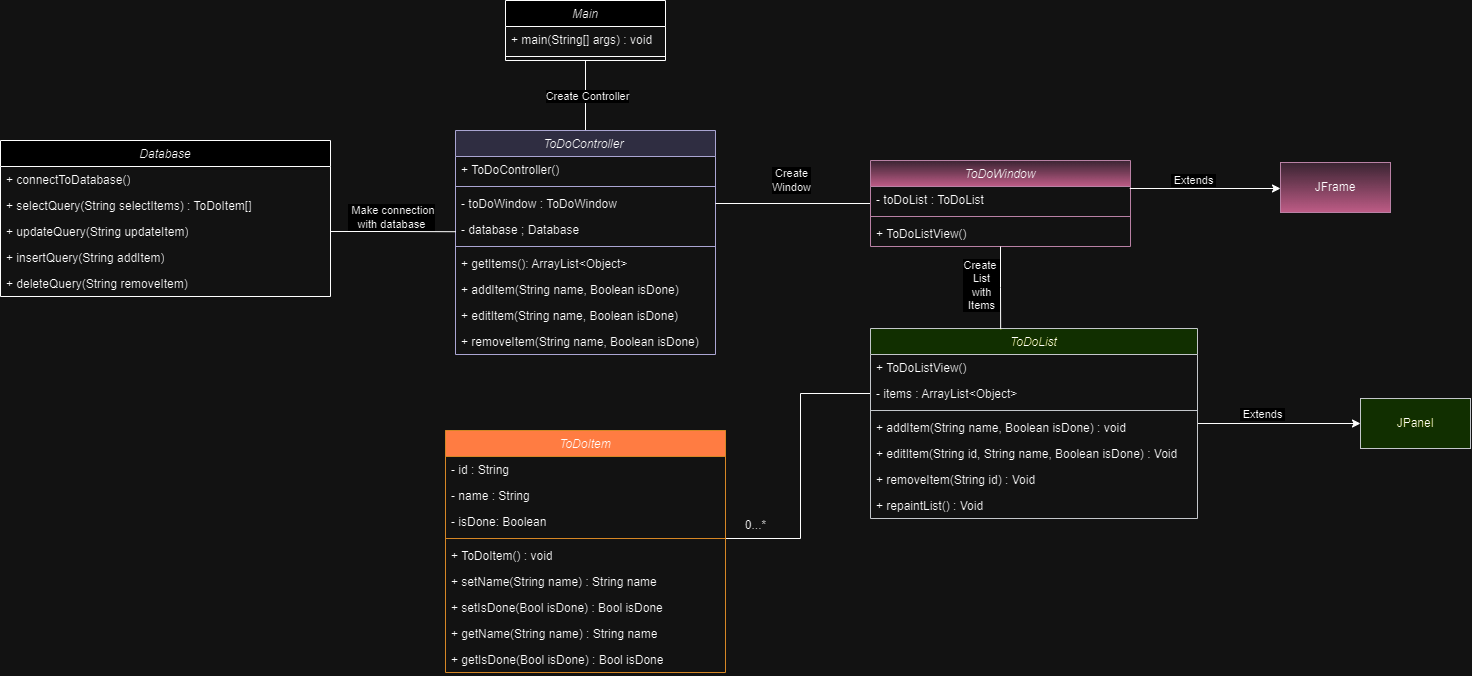

The diagram above was exported from draw.io. Its source (the exported page's mxGraphModel, read from the mxfile embedded in the PNG):
<mxGraphModel dx="3452" dy="1435" grid="1" gridSize="10" guides="1" tooltips="1" connect="1" arrows="1" fold="1" page="1" pageScale="1" pageWidth="827" pageHeight="1169" math="0" shadow="0">
  <root>
    <mxCell id="WIyWlLk6GJQsqaUBKTNV-0" />
    <mxCell id="WIyWlLk6GJQsqaUBKTNV-1" parent="WIyWlLk6GJQsqaUBKTNV-0" />
    <mxCell id="5fqE5YbZ75JVKp_CWdm1-34" style="edgeStyle=orthogonalEdgeStyle;rounded=0;orthogonalLoop=1;jettySize=auto;html=1;entryX=0.5;entryY=0;entryDx=0;entryDy=0;endArrow=none;endFill=0;" parent="WIyWlLk6GJQsqaUBKTNV-1" source="5fqE5YbZ75JVKp_CWdm1-0" target="5fqE5YbZ75JVKp_CWdm1-6" edge="1">
      <mxGeometry relative="1" as="geometry" />
    </mxCell>
    <mxCell id="YKbZHUZuPkttWX-9JCF9-5" value="Create Controller" style="edgeLabel;html=1;align=center;verticalAlign=middle;resizable=0;points=[];" parent="5fqE5YbZ75JVKp_CWdm1-34" vertex="1" connectable="0">
      <mxGeometry x="0.0224" y="1" relative="1" as="geometry">
        <mxPoint as="offset" />
      </mxGeometry>
    </mxCell>
    <mxCell id="5fqE5YbZ75JVKp_CWdm1-0" value="&lt;span style=&quot;font-weight: normal;&quot;&gt;&lt;i&gt;Main&lt;/i&gt;&lt;/span&gt;" style="swimlane;fontStyle=1;align=center;verticalAlign=top;childLayout=stackLayout;horizontal=1;startSize=26;horizontalStack=0;resizeParent=1;resizeParentMax=0;resizeLast=0;collapsible=1;marginBottom=0;whiteSpace=wrap;html=1;" parent="WIyWlLk6GJQsqaUBKTNV-1" vertex="1">
      <mxGeometry x="-195" y="130" width="160" height="60" as="geometry" />
    </mxCell>
    <mxCell id="5fqE5YbZ75JVKp_CWdm1-5" value="+ main(String[] args) : void" style="text;strokeColor=none;fillColor=none;align=left;verticalAlign=top;spacingLeft=4;spacingRight=4;overflow=hidden;rotatable=0;points=[[0,0.5],[1,0.5]];portConstraint=eastwest;whiteSpace=wrap;html=1;" parent="5fqE5YbZ75JVKp_CWdm1-0" vertex="1">
      <mxGeometry y="26" width="160" height="26" as="geometry" />
    </mxCell>
    <mxCell id="ok7mwBRD0pdlW0gtu_qI-12" value="" style="line;strokeWidth=1;fillColor=none;align=left;verticalAlign=middle;spacingTop=-1;spacingLeft=3;spacingRight=3;rotatable=0;labelPosition=right;points=[];portConstraint=eastwest;strokeColor=inherit;" parent="5fqE5YbZ75JVKp_CWdm1-0" vertex="1">
      <mxGeometry y="52" width="160" height="8" as="geometry" />
    </mxCell>
    <mxCell id="5fqE5YbZ75JVKp_CWdm1-6" value="&lt;span style=&quot;font-weight: normal;&quot;&gt;&lt;i&gt;ToDoController&amp;nbsp;&lt;/i&gt;&lt;/span&gt;" style="swimlane;fontStyle=1;align=center;verticalAlign=top;childLayout=stackLayout;horizontal=1;startSize=26;horizontalStack=0;resizeParent=1;resizeParentMax=0;resizeLast=0;collapsible=1;marginBottom=0;whiteSpace=wrap;html=1;swimlaneFillColor=none;fillStyle=auto;fillColor=#d0cee2;strokeColor=#56517e;" parent="WIyWlLk6GJQsqaUBKTNV-1" vertex="1">
      <mxGeometry x="-245" y="260" width="260" height="224" as="geometry">
        <mxRectangle x="-80" y="240" width="200" height="30" as="alternateBounds" />
      </mxGeometry>
    </mxCell>
    <mxCell id="VXDTS8KAfgjFbPecjngq-6" value="+ ToDoController()" style="text;strokeColor=none;fillColor=none;align=left;verticalAlign=top;spacingLeft=4;spacingRight=4;overflow=hidden;rotatable=0;points=[[0,0.5],[1,0.5]];portConstraint=eastwest;whiteSpace=wrap;html=1;" vertex="1" parent="5fqE5YbZ75JVKp_CWdm1-6">
      <mxGeometry y="26" width="260" height="26" as="geometry" />
    </mxCell>
    <mxCell id="VXDTS8KAfgjFbPecjngq-7" value="" style="line;strokeWidth=1;fillColor=none;align=left;verticalAlign=middle;spacingTop=-1;spacingLeft=3;spacingRight=3;rotatable=0;labelPosition=right;points=[];portConstraint=eastwest;strokeColor=inherit;" vertex="1" parent="5fqE5YbZ75JVKp_CWdm1-6">
      <mxGeometry y="52" width="260" height="8" as="geometry" />
    </mxCell>
    <mxCell id="YKbZHUZuPkttWX-9JCF9-0" value="- toDoWindow : ToDoWindow" style="text;strokeColor=none;fillColor=none;align=left;verticalAlign=top;spacingLeft=4;spacingRight=4;overflow=hidden;rotatable=0;points=[[0,0.5],[1,0.5]];portConstraint=eastwest;whiteSpace=wrap;html=1;" parent="5fqE5YbZ75JVKp_CWdm1-6" vertex="1">
      <mxGeometry y="60" width="260" height="26" as="geometry" />
    </mxCell>
    <mxCell id="VXDTS8KAfgjFbPecjngq-49" value="- database ; Database" style="text;strokeColor=none;fillColor=none;align=left;verticalAlign=top;spacingLeft=4;spacingRight=4;overflow=hidden;rotatable=0;points=[[0,0.5],[1,0.5]];portConstraint=eastwest;whiteSpace=wrap;html=1;" vertex="1" parent="5fqE5YbZ75JVKp_CWdm1-6">
      <mxGeometry y="86" width="260" height="26" as="geometry" />
    </mxCell>
    <mxCell id="YKbZHUZuPkttWX-9JCF9-3" value="" style="line;strokeWidth=1;fillColor=none;align=left;verticalAlign=middle;spacingTop=-1;spacingLeft=3;spacingRight=3;rotatable=0;labelPosition=right;points=[];portConstraint=eastwest;strokeColor=inherit;" parent="5fqE5YbZ75JVKp_CWdm1-6" vertex="1">
      <mxGeometry y="112" width="260" height="8" as="geometry" />
    </mxCell>
    <mxCell id="VXDTS8KAfgjFbPecjngq-11" value="+ getItems(): ArrayList&amp;lt;Object&amp;gt;" style="text;strokeColor=none;fillColor=none;align=left;verticalAlign=top;spacingLeft=4;spacingRight=4;overflow=hidden;rotatable=0;points=[[0,0.5],[1,0.5]];portConstraint=eastwest;whiteSpace=wrap;html=1;" vertex="1" parent="5fqE5YbZ75JVKp_CWdm1-6">
      <mxGeometry y="120" width="260" height="26" as="geometry" />
    </mxCell>
    <mxCell id="YKbZHUZuPkttWX-9JCF9-2" value="+ addItem(String name, Boolean isDone)" style="text;strokeColor=none;fillColor=none;align=left;verticalAlign=top;spacingLeft=4;spacingRight=4;overflow=hidden;rotatable=0;points=[[0,0.5],[1,0.5]];portConstraint=eastwest;whiteSpace=wrap;html=1;" parent="5fqE5YbZ75JVKp_CWdm1-6" vertex="1">
      <mxGeometry y="146" width="260" height="26" as="geometry" />
    </mxCell>
    <mxCell id="VXDTS8KAfgjFbPecjngq-8" value="+ editItem(String name, Boolean isDone)" style="text;strokeColor=none;fillColor=none;align=left;verticalAlign=top;spacingLeft=4;spacingRight=4;overflow=hidden;rotatable=0;points=[[0,0.5],[1,0.5]];portConstraint=eastwest;whiteSpace=wrap;html=1;" vertex="1" parent="5fqE5YbZ75JVKp_CWdm1-6">
      <mxGeometry y="172" width="260" height="26" as="geometry" />
    </mxCell>
    <mxCell id="VXDTS8KAfgjFbPecjngq-10" value="+ removeItem(String name, Boolean isDone)" style="text;strokeColor=none;fillColor=none;align=left;verticalAlign=top;spacingLeft=4;spacingRight=4;overflow=hidden;rotatable=0;points=[[0,0.5],[1,0.5]];portConstraint=eastwest;whiteSpace=wrap;html=1;" vertex="1" parent="5fqE5YbZ75JVKp_CWdm1-6">
      <mxGeometry y="198" width="260" height="26" as="geometry" />
    </mxCell>
    <mxCell id="VXDTS8KAfgjFbPecjngq-46" style="edgeStyle=orthogonalEdgeStyle;rounded=0;orthogonalLoop=1;jettySize=auto;html=1;endArrow=none;endFill=0;" edge="1" parent="WIyWlLk6GJQsqaUBKTNV-1" source="5fqE5YbZ75JVKp_CWdm1-14" target="VXDTS8KAfgjFbPecjngq-40">
      <mxGeometry relative="1" as="geometry">
        <Array as="points">
          <mxPoint x="100" y="668" />
          <mxPoint x="100" y="523" />
        </Array>
      </mxGeometry>
    </mxCell>
    <mxCell id="5fqE5YbZ75JVKp_CWdm1-14" value="&lt;span style=&quot;font-weight: normal;&quot;&gt;&lt;i&gt;ToDoItem&lt;/i&gt;&lt;/span&gt;" style="swimlane;fontStyle=1;align=center;verticalAlign=top;childLayout=stackLayout;horizontal=1;startSize=26;horizontalStack=0;resizeParent=1;resizeParentMax=0;resizeLast=0;collapsible=1;marginBottom=0;whiteSpace=wrap;html=1;fillColor=#FA3A00;strokeColor=#b46504;" parent="WIyWlLk6GJQsqaUBKTNV-1" vertex="1">
      <mxGeometry x="-255" y="560" width="280" height="242" as="geometry" />
    </mxCell>
    <mxCell id="WXL3QWsiNKZZX-hc_rVJ-0" value="- id : String" style="text;strokeColor=none;fillColor=none;align=left;verticalAlign=top;spacingLeft=4;spacingRight=4;overflow=hidden;rotatable=0;points=[[0,0.5],[1,0.5]];portConstraint=eastwest;whiteSpace=wrap;html=1;" parent="5fqE5YbZ75JVKp_CWdm1-14" vertex="1">
      <mxGeometry y="26" width="280" height="26" as="geometry" />
    </mxCell>
    <mxCell id="VXDTS8KAfgjFbPecjngq-38" value="- name : String" style="text;strokeColor=none;fillColor=none;align=left;verticalAlign=top;spacingLeft=4;spacingRight=4;overflow=hidden;rotatable=0;points=[[0,0.5],[1,0.5]];portConstraint=eastwest;whiteSpace=wrap;html=1;" vertex="1" parent="5fqE5YbZ75JVKp_CWdm1-14">
      <mxGeometry y="52" width="280" height="26" as="geometry" />
    </mxCell>
    <mxCell id="5fqE5YbZ75JVKp_CWdm1-18" value="- isDone: Boolean" style="text;strokeColor=none;fillColor=none;align=left;verticalAlign=top;spacingLeft=4;spacingRight=4;overflow=hidden;rotatable=0;points=[[0,0.5],[1,0.5]];portConstraint=eastwest;whiteSpace=wrap;html=1;" parent="5fqE5YbZ75JVKp_CWdm1-14" vertex="1">
      <mxGeometry y="78" width="280" height="26" as="geometry" />
    </mxCell>
    <mxCell id="ok7mwBRD0pdlW0gtu_qI-7" value="" style="line;strokeWidth=1;fillColor=none;align=left;verticalAlign=middle;spacingTop=-1;spacingLeft=3;spacingRight=3;rotatable=0;labelPosition=right;points=[];portConstraint=eastwest;strokeColor=inherit;" parent="5fqE5YbZ75JVKp_CWdm1-14" vertex="1">
      <mxGeometry y="104" width="280" height="8" as="geometry" />
    </mxCell>
    <mxCell id="ok7mwBRD0pdlW0gtu_qI-6" value="+ ToDoItem() : void" style="text;strokeColor=none;fillColor=none;align=left;verticalAlign=top;spacingLeft=4;spacingRight=4;overflow=hidden;rotatable=0;points=[[0,0.5],[1,0.5]];portConstraint=eastwest;whiteSpace=wrap;html=1;" parent="5fqE5YbZ75JVKp_CWdm1-14" vertex="1">
      <mxGeometry y="112" width="280" height="26" as="geometry" />
    </mxCell>
    <mxCell id="VXDTS8KAfgjFbPecjngq-48" value="+ setName(String name) : String name" style="text;strokeColor=none;fillColor=none;align=left;verticalAlign=top;spacingLeft=4;spacingRight=4;overflow=hidden;rotatable=0;points=[[0,0.5],[1,0.5]];portConstraint=eastwest;whiteSpace=wrap;html=1;" vertex="1" parent="5fqE5YbZ75JVKp_CWdm1-14">
      <mxGeometry y="138" width="280" height="26" as="geometry" />
    </mxCell>
    <mxCell id="ok7mwBRD0pdlW0gtu_qI-10" value="+ setIsDone(Bool isDone) : Bool isDone" style="text;strokeColor=none;fillColor=none;align=left;verticalAlign=top;spacingLeft=4;spacingRight=4;overflow=hidden;rotatable=0;points=[[0,0.5],[1,0.5]];portConstraint=eastwest;whiteSpace=wrap;html=1;" parent="5fqE5YbZ75JVKp_CWdm1-14" vertex="1">
      <mxGeometry y="164" width="280" height="26" as="geometry" />
    </mxCell>
    <mxCell id="ok7mwBRD0pdlW0gtu_qI-9" value="+ getName(String name) : String name" style="text;strokeColor=none;fillColor=none;align=left;verticalAlign=top;spacingLeft=4;spacingRight=4;overflow=hidden;rotatable=0;points=[[0,0.5],[1,0.5]];portConstraint=eastwest;whiteSpace=wrap;html=1;" parent="5fqE5YbZ75JVKp_CWdm1-14" vertex="1">
      <mxGeometry y="190" width="280" height="26" as="geometry" />
    </mxCell>
    <mxCell id="ok7mwBRD0pdlW0gtu_qI-8" value="+ getIsDone(Bool isDone) : Bool isDone" style="text;strokeColor=none;fillColor=none;align=left;verticalAlign=top;spacingLeft=4;spacingRight=4;overflow=hidden;rotatable=0;points=[[0,0.5],[1,0.5]];portConstraint=eastwest;whiteSpace=wrap;html=1;" parent="5fqE5YbZ75JVKp_CWdm1-14" vertex="1">
      <mxGeometry y="216" width="280" height="26" as="geometry" />
    </mxCell>
    <mxCell id="MZkFQkuztekx0cr0IuyE-0" value="&lt;span style=&quot;font-weight: normal;&quot;&gt;&lt;i&gt;Database&lt;/i&gt;&lt;/span&gt;" style="swimlane;fontStyle=1;align=center;verticalAlign=top;childLayout=stackLayout;horizontal=1;startSize=26;horizontalStack=0;resizeParent=1;resizeParentMax=0;resizeLast=0;collapsible=1;marginBottom=0;whiteSpace=wrap;html=1;" parent="WIyWlLk6GJQsqaUBKTNV-1" vertex="1">
      <mxGeometry x="-700" y="270" width="330" height="156" as="geometry">
        <mxRectangle x="-80" y="240" width="200" height="30" as="alternateBounds" />
      </mxGeometry>
    </mxCell>
    <mxCell id="MZkFQkuztekx0cr0IuyE-11" value="+ connectToDatabase()" style="text;strokeColor=none;fillColor=none;align=left;verticalAlign=top;spacingLeft=4;spacingRight=4;overflow=hidden;rotatable=0;points=[[0,0.5],[1,0.5]];portConstraint=eastwest;whiteSpace=wrap;html=1;" parent="MZkFQkuztekx0cr0IuyE-0" vertex="1">
      <mxGeometry y="26" width="330" height="26" as="geometry" />
    </mxCell>
    <mxCell id="MZkFQkuztekx0cr0IuyE-14" value="+ selectQuery(String selectItems) : ToDoItem[]" style="text;strokeColor=none;fillColor=none;align=left;verticalAlign=top;spacingLeft=4;spacingRight=4;overflow=hidden;rotatable=0;points=[[0,0.5],[1,0.5]];portConstraint=eastwest;whiteSpace=wrap;html=1;" parent="MZkFQkuztekx0cr0IuyE-0" vertex="1">
      <mxGeometry y="52" width="330" height="26" as="geometry" />
    </mxCell>
    <mxCell id="MZkFQkuztekx0cr0IuyE-16" value="+ updateQuery(String updateItem)" style="text;strokeColor=none;fillColor=none;align=left;verticalAlign=top;spacingLeft=4;spacingRight=4;overflow=hidden;rotatable=0;points=[[0,0.5],[1,0.5]];portConstraint=eastwest;whiteSpace=wrap;html=1;" parent="MZkFQkuztekx0cr0IuyE-0" vertex="1">
      <mxGeometry y="78" width="330" height="26" as="geometry" />
    </mxCell>
    <mxCell id="MZkFQkuztekx0cr0IuyE-13" value="+ insertQuery(String addItem)" style="text;strokeColor=none;fillColor=none;align=left;verticalAlign=top;spacingLeft=4;spacingRight=4;overflow=hidden;rotatable=0;points=[[0,0.5],[1,0.5]];portConstraint=eastwest;whiteSpace=wrap;html=1;" parent="MZkFQkuztekx0cr0IuyE-0" vertex="1">
      <mxGeometry y="104" width="330" height="26" as="geometry" />
    </mxCell>
    <mxCell id="MZkFQkuztekx0cr0IuyE-15" value="+ deleteQuery(String removeItem)" style="text;strokeColor=none;fillColor=none;align=left;verticalAlign=top;spacingLeft=4;spacingRight=4;overflow=hidden;rotatable=0;points=[[0,0.5],[1,0.5]];portConstraint=eastwest;whiteSpace=wrap;html=1;" parent="MZkFQkuztekx0cr0IuyE-0" vertex="1">
      <mxGeometry y="130" width="330" height="26" as="geometry" />
    </mxCell>
    <mxCell id="VXDTS8KAfgjFbPecjngq-43" style="edgeStyle=orthogonalEdgeStyle;rounded=0;orthogonalLoop=1;jettySize=auto;html=1;entryX=1;entryY=0.5;entryDx=0;entryDy=0;endArrow=none;endFill=0;" edge="1" parent="WIyWlLk6GJQsqaUBKTNV-1" source="VXDTS8KAfgjFbPecjngq-0" target="YKbZHUZuPkttWX-9JCF9-0">
      <mxGeometry relative="1" as="geometry" />
    </mxCell>
    <mxCell id="VXDTS8KAfgjFbPecjngq-53" value="Create&lt;br&gt;Window" style="edgeLabel;html=1;align=center;verticalAlign=middle;resizable=0;points=[];" vertex="1" connectable="0" parent="VXDTS8KAfgjFbPecjngq-43">
      <mxGeometry x="0.3773" y="-1" relative="1" as="geometry">
        <mxPoint x="27" y="-23" as="offset" />
      </mxGeometry>
    </mxCell>
    <mxCell id="VXDTS8KAfgjFbPecjngq-0" value="&lt;span style=&quot;font-weight: normal;&quot;&gt;&lt;i&gt;ToDoWindow&lt;/i&gt;&lt;/span&gt;" style="swimlane;fontStyle=1;align=center;verticalAlign=top;childLayout=stackLayout;horizontal=1;startSize=26;horizontalStack=0;resizeParent=1;resizeParentMax=0;resizeLast=0;collapsible=1;marginBottom=0;whiteSpace=wrap;html=1;fillColor=#e6d0de;gradientColor=#d5739d;strokeColor=#996185;" vertex="1" parent="WIyWlLk6GJQsqaUBKTNV-1">
      <mxGeometry x="170" y="290" width="260" height="86" as="geometry">
        <mxRectangle x="-80" y="240" width="200" height="30" as="alternateBounds" />
      </mxGeometry>
    </mxCell>
    <mxCell id="VXDTS8KAfgjFbPecjngq-5" value="- toDoList : ToDoList" style="text;strokeColor=none;fillColor=none;align=left;verticalAlign=top;spacingLeft=4;spacingRight=4;overflow=hidden;rotatable=0;points=[[0,0.5],[1,0.5]];portConstraint=eastwest;whiteSpace=wrap;html=1;" vertex="1" parent="VXDTS8KAfgjFbPecjngq-0">
      <mxGeometry y="26" width="260" height="26" as="geometry" />
    </mxCell>
    <mxCell id="VXDTS8KAfgjFbPecjngq-45" value="" style="line;strokeWidth=1;fillColor=none;align=left;verticalAlign=middle;spacingTop=-1;spacingLeft=3;spacingRight=3;rotatable=0;labelPosition=right;points=[];portConstraint=eastwest;strokeColor=inherit;" vertex="1" parent="VXDTS8KAfgjFbPecjngq-0">
      <mxGeometry y="52" width="260" height="8" as="geometry" />
    </mxCell>
    <mxCell id="VXDTS8KAfgjFbPecjngq-42" value="+ ToDoListView()" style="text;strokeColor=none;fillColor=none;align=left;verticalAlign=top;spacingLeft=4;spacingRight=4;overflow=hidden;rotatable=0;points=[[0,0.5],[1,0.5]];portConstraint=eastwest;whiteSpace=wrap;html=1;" vertex="1" parent="VXDTS8KAfgjFbPecjngq-0">
      <mxGeometry y="60" width="260" height="26" as="geometry" />
    </mxCell>
    <mxCell id="VXDTS8KAfgjFbPecjngq-14" value="JFrame" style="html=1;whiteSpace=wrap;fillColor=#e6d0de;gradientColor=#d5739d;strokeColor=#996185;" vertex="1" parent="WIyWlLk6GJQsqaUBKTNV-1">
      <mxGeometry x="580" y="292" width="110" height="50" as="geometry" />
    </mxCell>
    <mxCell id="VXDTS8KAfgjFbPecjngq-31" style="edgeStyle=orthogonalEdgeStyle;rounded=0;orthogonalLoop=1;jettySize=auto;html=1;entryX=0;entryY=0.5;entryDx=0;entryDy=0;endArrow=classic;endFill=1;startArrow=none;startFill=0;" edge="1" parent="WIyWlLk6GJQsqaUBKTNV-1" source="VXDTS8KAfgjFbPecjngq-17" target="VXDTS8KAfgjFbPecjngq-23">
      <mxGeometry relative="1" as="geometry" />
    </mxCell>
    <mxCell id="VXDTS8KAfgjFbPecjngq-32" value="&amp;nbsp;Extends&amp;nbsp;" style="edgeLabel;html=1;align=center;verticalAlign=middle;resizable=0;points=[];" vertex="1" connectable="0" parent="VXDTS8KAfgjFbPecjngq-31">
      <mxGeometry x="-0.4111" y="-1" relative="1" as="geometry">
        <mxPoint x="16" y="-11" as="offset" />
      </mxGeometry>
    </mxCell>
    <mxCell id="VXDTS8KAfgjFbPecjngq-17" value="&lt;span style=&quot;font-weight: normal;&quot;&gt;&lt;i&gt;ToDoList&lt;/i&gt;&lt;/span&gt;" style="swimlane;fontStyle=1;align=center;verticalAlign=top;childLayout=stackLayout;horizontal=1;startSize=26;horizontalStack=0;resizeParent=1;resizeParentMax=0;resizeLast=0;collapsible=1;marginBottom=0;whiteSpace=wrap;html=1;fillColor=#cdeb8b;strokeColor=#36393d;" vertex="1" parent="WIyWlLk6GJQsqaUBKTNV-1">
      <mxGeometry x="170" y="458" width="327" height="190" as="geometry">
        <mxRectangle x="-80" y="240" width="200" height="30" as="alternateBounds" />
      </mxGeometry>
    </mxCell>
    <mxCell id="VXDTS8KAfgjFbPecjngq-18" value="+ ToDoListView()" style="text;strokeColor=none;fillColor=none;align=left;verticalAlign=top;spacingLeft=4;spacingRight=4;overflow=hidden;rotatable=0;points=[[0,0.5],[1,0.5]];portConstraint=eastwest;whiteSpace=wrap;html=1;" vertex="1" parent="VXDTS8KAfgjFbPecjngq-17">
      <mxGeometry y="26" width="327" height="26" as="geometry" />
    </mxCell>
    <mxCell id="VXDTS8KAfgjFbPecjngq-40" value="- items : ArrayList&amp;lt;Object&amp;gt;" style="text;strokeColor=none;fillColor=none;align=left;verticalAlign=top;spacingLeft=4;spacingRight=4;overflow=hidden;rotatable=0;points=[[0,0.5],[1,0.5]];portConstraint=eastwest;whiteSpace=wrap;html=1;" vertex="1" parent="VXDTS8KAfgjFbPecjngq-17">
      <mxGeometry y="52" width="327" height="26" as="geometry" />
    </mxCell>
    <mxCell id="VXDTS8KAfgjFbPecjngq-39" value="" style="line;strokeWidth=1;fillColor=none;align=left;verticalAlign=middle;spacingTop=-1;spacingLeft=3;spacingRight=3;rotatable=0;labelPosition=right;points=[];portConstraint=eastwest;strokeColor=inherit;" vertex="1" parent="VXDTS8KAfgjFbPecjngq-17">
      <mxGeometry y="78" width="327" height="8" as="geometry" />
    </mxCell>
    <mxCell id="VXDTS8KAfgjFbPecjngq-36" value="+ addItem(String name, Boolean isDone) : void" style="text;strokeColor=none;fillColor=none;align=left;verticalAlign=top;spacingLeft=4;spacingRight=4;overflow=hidden;rotatable=0;points=[[0,0.5],[1,0.5]];portConstraint=eastwest;whiteSpace=wrap;html=1;" vertex="1" parent="VXDTS8KAfgjFbPecjngq-17">
      <mxGeometry y="86" width="327" height="26" as="geometry" />
    </mxCell>
    <mxCell id="VXDTS8KAfgjFbPecjngq-35" value="+ editItem(String id, String name, Boolean isDone) : Void" style="text;strokeColor=none;fillColor=none;align=left;verticalAlign=top;spacingLeft=4;spacingRight=4;overflow=hidden;rotatable=0;points=[[0,0.5],[1,0.5]];portConstraint=eastwest;whiteSpace=wrap;html=1;" vertex="1" parent="VXDTS8KAfgjFbPecjngq-17">
      <mxGeometry y="112" width="327" height="26" as="geometry" />
    </mxCell>
    <mxCell id="VXDTS8KAfgjFbPecjngq-37" value="+ removeItem(String id) : Void" style="text;strokeColor=none;fillColor=none;align=left;verticalAlign=top;spacingLeft=4;spacingRight=4;overflow=hidden;rotatable=0;points=[[0,0.5],[1,0.5]];portConstraint=eastwest;whiteSpace=wrap;html=1;" vertex="1" parent="VXDTS8KAfgjFbPecjngq-17">
      <mxGeometry y="138" width="327" height="26" as="geometry" />
    </mxCell>
    <mxCell id="VXDTS8KAfgjFbPecjngq-41" value="+ repaintList() : Void" style="text;strokeColor=none;fillColor=none;align=left;verticalAlign=top;spacingLeft=4;spacingRight=4;overflow=hidden;rotatable=0;points=[[0,0.5],[1,0.5]];portConstraint=eastwest;whiteSpace=wrap;html=1;" vertex="1" parent="VXDTS8KAfgjFbPecjngq-17">
      <mxGeometry y="164" width="327" height="26" as="geometry" />
    </mxCell>
    <mxCell id="VXDTS8KAfgjFbPecjngq-20" value="&amp;nbsp;Extends&amp;nbsp;" style="edgeStyle=orthogonalEdgeStyle;rounded=0;orthogonalLoop=1;jettySize=auto;html=1;entryX=0.997;entryY=0.077;entryDx=0;entryDy=0;entryPerimeter=0;endArrow=none;endFill=0;startArrow=classic;startFill=1;" edge="1" parent="WIyWlLk6GJQsqaUBKTNV-1" source="VXDTS8KAfgjFbPecjngq-14" target="VXDTS8KAfgjFbPecjngq-5">
      <mxGeometry x="0.1611" y="-8" relative="1" as="geometry">
        <Array as="points">
          <mxPoint x="635" y="318" />
        </Array>
        <mxPoint as="offset" />
      </mxGeometry>
    </mxCell>
    <mxCell id="VXDTS8KAfgjFbPecjngq-23" value="JPanel" style="html=1;whiteSpace=wrap;fillColor=#cdeb8b;strokeColor=#36393d;" vertex="1" parent="WIyWlLk6GJQsqaUBKTNV-1">
      <mxGeometry x="660" y="528" width="110" height="50" as="geometry" />
    </mxCell>
    <mxCell id="VXDTS8KAfgjFbPecjngq-44" style="edgeStyle=orthogonalEdgeStyle;rounded=0;orthogonalLoop=1;jettySize=auto;html=1;entryX=0.398;entryY=0.004;entryDx=0;entryDy=0;entryPerimeter=0;endArrow=none;endFill=0;" edge="1" parent="WIyWlLk6GJQsqaUBKTNV-1" source="VXDTS8KAfgjFbPecjngq-0" target="VXDTS8KAfgjFbPecjngq-17">
      <mxGeometry relative="1" as="geometry" />
    </mxCell>
    <mxCell id="VXDTS8KAfgjFbPecjngq-54" value="Create&amp;nbsp;&lt;br&gt;List&lt;br&gt;with&lt;br&gt;Items" style="edgeLabel;html=1;align=center;verticalAlign=middle;resizable=0;points=[];" vertex="1" connectable="0" parent="VXDTS8KAfgjFbPecjngq-44">
      <mxGeometry x="0.0818" y="1" relative="1" as="geometry">
        <mxPoint x="-21" y="-7" as="offset" />
      </mxGeometry>
    </mxCell>
    <mxCell id="VXDTS8KAfgjFbPecjngq-47" value="0...*" style="text;html=1;align=center;verticalAlign=middle;resizable=0;points=[];autosize=1;strokeColor=none;fillColor=none;" vertex="1" parent="WIyWlLk6GJQsqaUBKTNV-1">
      <mxGeometry x="35" y="640" width="40" height="30" as="geometry" />
    </mxCell>
    <mxCell id="VXDTS8KAfgjFbPecjngq-51" style="edgeStyle=orthogonalEdgeStyle;rounded=0;orthogonalLoop=1;jettySize=auto;html=1;entryX=0.001;entryY=0.585;entryDx=0;entryDy=0;entryPerimeter=0;endArrow=none;endFill=0;" edge="1" parent="WIyWlLk6GJQsqaUBKTNV-1" source="MZkFQkuztekx0cr0IuyE-16" target="VXDTS8KAfgjFbPecjngq-49">
      <mxGeometry relative="1" as="geometry" />
    </mxCell>
    <mxCell id="VXDTS8KAfgjFbPecjngq-52" value="&amp;nbsp;Make connection&lt;br&gt;with database" style="edgeLabel;html=1;align=center;verticalAlign=middle;resizable=0;points=[];" vertex="1" connectable="0" parent="VXDTS8KAfgjFbPecjngq-51">
      <mxGeometry x="-0.121" y="3" relative="1" as="geometry">
        <mxPoint x="5" y="-12" as="offset" />
      </mxGeometry>
    </mxCell>
  </root>
</mxGraphModel>